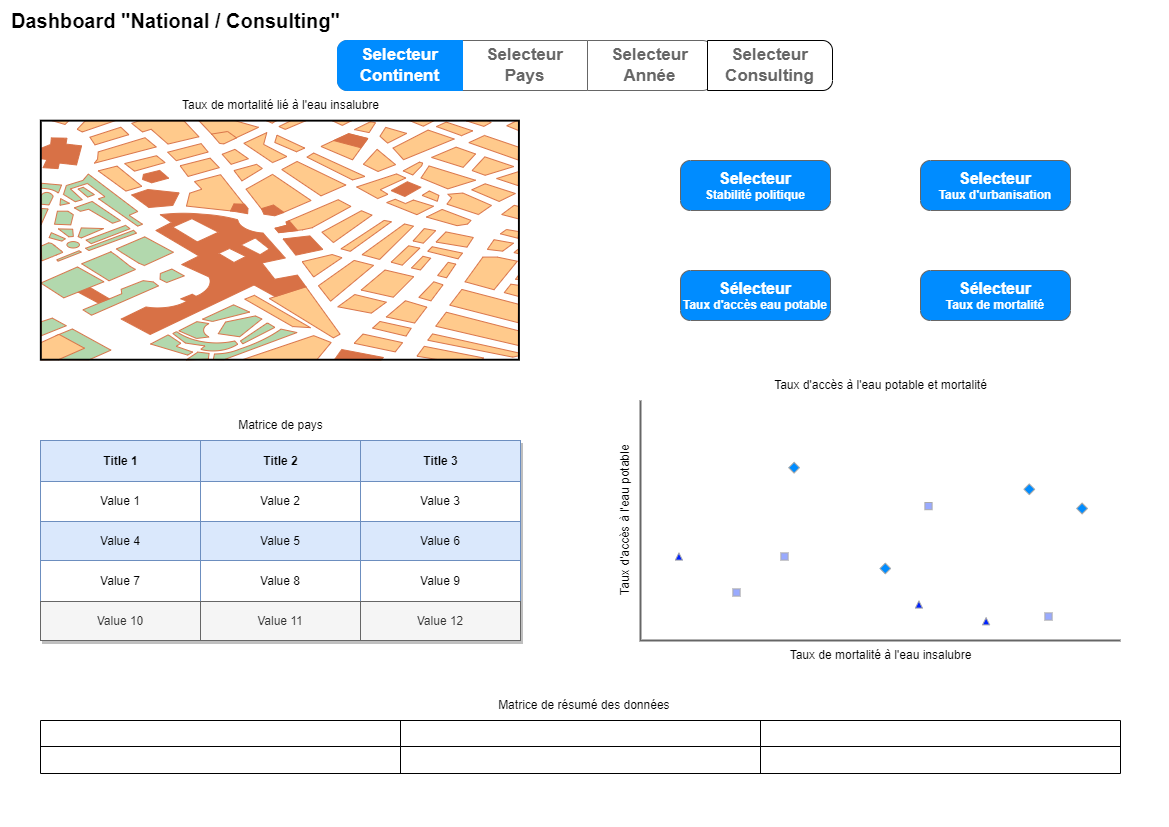

The diagram above was exported from draw.io. Its source (the exported page's mxGraphModel, read from the mxfile embedded in the PNG):
<mxGraphModel dx="2074" dy="1099" grid="1" gridSize="10" guides="1" tooltips="1" connect="1" arrows="1" fold="1" page="1" pageScale="1" pageWidth="1169" pageHeight="827" math="0" shadow="0">
  <root>
    <mxCell id="0" />
    <mxCell id="1" parent="0" />
    <mxCell id="NkTF6-LSNSh5WufbABOF-1" value="" style="strokeWidth=1;shadow=0;dashed=0;align=center;html=1;shape=mxgraph.mockup.rrect;rSize=10;fillColor=#ffffff;strokeColor=#666666;" parent="1" vertex="1">
      <mxGeometry x="337" y="40" width="370" height="50" as="geometry" />
    </mxCell>
    <mxCell id="NkTF6-LSNSh5WufbABOF-2" value="Selecteur&lt;br&gt;Pays" style="strokeColor=inherit;fillColor=inherit;gradientColor=inherit;strokeWidth=1;shadow=0;dashed=0;align=center;html=1;shape=mxgraph.mockup.rrect;rSize=0;fontSize=17;fontColor=#666666;fontStyle=1;resizeHeight=1;whiteSpace=wrap;" parent="NkTF6-LSNSh5WufbABOF-1" vertex="1">
      <mxGeometry width="125" height="50" relative="1" as="geometry">
        <mxPoint x="125" as="offset" />
      </mxGeometry>
    </mxCell>
    <mxCell id="NkTF6-LSNSh5WufbABOF-3" value="Selecteur&lt;br&gt;Année" style="strokeColor=inherit;fillColor=inherit;gradientColor=inherit;strokeWidth=1;shadow=0;dashed=0;align=center;html=1;shape=mxgraph.mockup.rightButton;rSize=10;fontSize=17;fontColor=#666666;fontStyle=1;resizeHeight=1;whiteSpace=wrap;" parent="NkTF6-LSNSh5WufbABOF-1" vertex="1">
      <mxGeometry x="1" width="125" height="50" relative="1" as="geometry">
        <mxPoint x="-120" as="offset" />
      </mxGeometry>
    </mxCell>
    <mxCell id="NkTF6-LSNSh5WufbABOF-4" value="Selecteur&lt;br&gt;Continent" style="strokeWidth=1;shadow=0;dashed=0;align=center;html=1;shape=mxgraph.mockup.leftButton;rSize=10;fontSize=17;fontColor=#ffffff;fontStyle=1;fillColor=#008cff;strokeColor=#008cff;resizeHeight=1;whiteSpace=wrap;" parent="NkTF6-LSNSh5WufbABOF-1" vertex="1">
      <mxGeometry width="125" height="50" relative="1" as="geometry" />
    </mxCell>
    <mxCell id="NkTF6-LSNSh5WufbABOF-5" value="" style="verticalLabelPosition=bottom;shadow=0;dashed=0;align=center;html=1;verticalAlign=top;strokeWidth=1;shape=mxgraph.mockup.misc.map;" parent="1" vertex="1">
      <mxGeometry x="40" y="120" width="480" height="240" as="geometry" />
    </mxCell>
    <mxCell id="NkTF6-LSNSh5WufbABOF-6" value="" style="shape=table;startSize=0;container=1;collapsible=0;childLayout=tableLayout;fontSize=16;" parent="1" vertex="1">
      <mxGeometry x="40" y="720" width="1080" height="53" as="geometry" />
    </mxCell>
    <mxCell id="NkTF6-LSNSh5WufbABOF-7" value="" style="shape=tableRow;horizontal=0;startSize=0;swimlaneHead=0;swimlaneBody=0;strokeColor=inherit;top=0;left=0;bottom=0;right=0;collapsible=0;dropTarget=0;fillColor=none;points=[[0,0.5],[1,0.5]];portConstraint=eastwest;fontSize=16;" parent="NkTF6-LSNSh5WufbABOF-6" vertex="1">
      <mxGeometry width="1080" height="26" as="geometry" />
    </mxCell>
    <mxCell id="NkTF6-LSNSh5WufbABOF-8" value="" style="shape=partialRectangle;html=1;whiteSpace=wrap;connectable=0;strokeColor=inherit;overflow=hidden;fillColor=none;top=0;left=0;bottom=0;right=0;pointerEvents=1;fontSize=16;" parent="NkTF6-LSNSh5WufbABOF-7" vertex="1">
      <mxGeometry width="360" height="26" as="geometry">
        <mxRectangle width="360" height="26" as="alternateBounds" />
      </mxGeometry>
    </mxCell>
    <mxCell id="NkTF6-LSNSh5WufbABOF-9" value="" style="shape=partialRectangle;html=1;whiteSpace=wrap;connectable=0;strokeColor=inherit;overflow=hidden;fillColor=none;top=0;left=0;bottom=0;right=0;pointerEvents=1;fontSize=16;" parent="NkTF6-LSNSh5WufbABOF-7" vertex="1">
      <mxGeometry x="360" width="360" height="26" as="geometry">
        <mxRectangle width="360" height="26" as="alternateBounds" />
      </mxGeometry>
    </mxCell>
    <mxCell id="NkTF6-LSNSh5WufbABOF-10" value="" style="shape=partialRectangle;html=1;whiteSpace=wrap;connectable=0;strokeColor=inherit;overflow=hidden;fillColor=none;top=0;left=0;bottom=0;right=0;pointerEvents=1;fontSize=16;" parent="NkTF6-LSNSh5WufbABOF-7" vertex="1">
      <mxGeometry x="720" width="360" height="26" as="geometry">
        <mxRectangle width="360" height="26" as="alternateBounds" />
      </mxGeometry>
    </mxCell>
    <mxCell id="NkTF6-LSNSh5WufbABOF-11" value="" style="shape=tableRow;horizontal=0;startSize=0;swimlaneHead=0;swimlaneBody=0;strokeColor=inherit;top=0;left=0;bottom=0;right=0;collapsible=0;dropTarget=0;fillColor=none;points=[[0,0.5],[1,0.5]];portConstraint=eastwest;fontSize=16;" parent="NkTF6-LSNSh5WufbABOF-6" vertex="1">
      <mxGeometry y="26" width="1080" height="27" as="geometry" />
    </mxCell>
    <mxCell id="NkTF6-LSNSh5WufbABOF-12" value="" style="shape=partialRectangle;html=1;whiteSpace=wrap;connectable=0;strokeColor=inherit;overflow=hidden;fillColor=none;top=0;left=0;bottom=0;right=0;pointerEvents=1;fontSize=16;" parent="NkTF6-LSNSh5WufbABOF-11" vertex="1">
      <mxGeometry width="360" height="27" as="geometry">
        <mxRectangle width="360" height="27" as="alternateBounds" />
      </mxGeometry>
    </mxCell>
    <mxCell id="NkTF6-LSNSh5WufbABOF-13" value="" style="shape=partialRectangle;html=1;whiteSpace=wrap;connectable=0;strokeColor=inherit;overflow=hidden;fillColor=none;top=0;left=0;bottom=0;right=0;pointerEvents=1;fontSize=16;" parent="NkTF6-LSNSh5WufbABOF-11" vertex="1">
      <mxGeometry x="360" width="360" height="27" as="geometry">
        <mxRectangle width="360" height="27" as="alternateBounds" />
      </mxGeometry>
    </mxCell>
    <mxCell id="NkTF6-LSNSh5WufbABOF-14" value="" style="shape=partialRectangle;html=1;whiteSpace=wrap;connectable=0;strokeColor=inherit;overflow=hidden;fillColor=none;top=0;left=0;bottom=0;right=0;pointerEvents=1;fontSize=16;" parent="NkTF6-LSNSh5WufbABOF-11" vertex="1">
      <mxGeometry x="720" width="360" height="27" as="geometry">
        <mxRectangle width="360" height="27" as="alternateBounds" />
      </mxGeometry>
    </mxCell>
    <mxCell id="NkTF6-LSNSh5WufbABOF-15" value="Assets" style="childLayout=tableLayout;recursiveResize=0;strokeColor=#6c8ebf;fillColor=#dae8fc;shadow=1;" parent="1" vertex="1">
      <mxGeometry x="40" y="440" width="480" height="200" as="geometry" />
    </mxCell>
    <mxCell id="NkTF6-LSNSh5WufbABOF-16" style="shape=tableRow;horizontal=0;startSize=0;swimlaneHead=0;swimlaneBody=0;top=0;left=0;bottom=0;right=0;dropTarget=0;collapsible=0;recursiveResize=0;expand=0;fontStyle=0;strokeColor=inherit;fillColor=#ffffff;" parent="NkTF6-LSNSh5WufbABOF-15" vertex="1">
      <mxGeometry width="480" height="41" as="geometry" />
    </mxCell>
    <mxCell id="NkTF6-LSNSh5WufbABOF-17" value="Title 1" style="connectable=0;recursiveResize=0;strokeColor=#6c8ebf;fillColor=#dae8fc;align=center;fontStyle=1;html=1;" parent="NkTF6-LSNSh5WufbABOF-16" vertex="1">
      <mxGeometry width="160" height="41" as="geometry">
        <mxRectangle width="160" height="41" as="alternateBounds" />
      </mxGeometry>
    </mxCell>
    <mxCell id="NkTF6-LSNSh5WufbABOF-18" value="Title 2" style="connectable=0;recursiveResize=0;strokeColor=#6c8ebf;fillColor=#dae8fc;align=center;fontStyle=1;html=1;" parent="NkTF6-LSNSh5WufbABOF-16" vertex="1">
      <mxGeometry x="160" width="160" height="41" as="geometry">
        <mxRectangle width="160" height="41" as="alternateBounds" />
      </mxGeometry>
    </mxCell>
    <mxCell id="NkTF6-LSNSh5WufbABOF-19" value="Title 3" style="connectable=0;recursiveResize=0;strokeColor=#6c8ebf;fillColor=#dae8fc;align=center;fontStyle=1;html=1;" parent="NkTF6-LSNSh5WufbABOF-16" vertex="1">
      <mxGeometry x="320" width="160" height="41" as="geometry">
        <mxRectangle width="160" height="41" as="alternateBounds" />
      </mxGeometry>
    </mxCell>
    <mxCell id="NkTF6-LSNSh5WufbABOF-20" value="" style="shape=tableRow;horizontal=0;startSize=0;swimlaneHead=0;swimlaneBody=0;top=0;left=0;bottom=0;right=0;dropTarget=0;collapsible=0;recursiveResize=0;expand=0;fontStyle=0;strokeColor=inherit;fillColor=#ffffff;" parent="NkTF6-LSNSh5WufbABOF-15" vertex="1">
      <mxGeometry y="41" width="480" height="40" as="geometry" />
    </mxCell>
    <mxCell id="NkTF6-LSNSh5WufbABOF-21" value="Value 1" style="connectable=0;recursiveResize=0;strokeColor=inherit;fillColor=inherit;align=center;whiteSpace=wrap;html=1;" parent="NkTF6-LSNSh5WufbABOF-20" vertex="1">
      <mxGeometry width="160" height="40" as="geometry">
        <mxRectangle width="160" height="40" as="alternateBounds" />
      </mxGeometry>
    </mxCell>
    <mxCell id="NkTF6-LSNSh5WufbABOF-22" value="Value 2" style="connectable=0;recursiveResize=0;strokeColor=inherit;fillColor=inherit;align=center;whiteSpace=wrap;html=1;" parent="NkTF6-LSNSh5WufbABOF-20" vertex="1">
      <mxGeometry x="160" width="160" height="40" as="geometry">
        <mxRectangle width="160" height="40" as="alternateBounds" />
      </mxGeometry>
    </mxCell>
    <mxCell id="NkTF6-LSNSh5WufbABOF-23" value="Value 3" style="connectable=0;recursiveResize=0;strokeColor=inherit;fillColor=inherit;align=center;whiteSpace=wrap;html=1;" parent="NkTF6-LSNSh5WufbABOF-20" vertex="1">
      <mxGeometry x="320" width="160" height="40" as="geometry">
        <mxRectangle width="160" height="40" as="alternateBounds" />
      </mxGeometry>
    </mxCell>
    <mxCell id="NkTF6-LSNSh5WufbABOF-24" value="" style="shape=tableRow;horizontal=0;startSize=0;swimlaneHead=0;swimlaneBody=0;top=0;left=0;bottom=0;right=0;dropTarget=0;collapsible=0;recursiveResize=0;expand=0;fontStyle=1;strokeColor=inherit;fillColor=#EAF2D3;" parent="NkTF6-LSNSh5WufbABOF-15" vertex="1">
      <mxGeometry y="81" width="480" height="39" as="geometry" />
    </mxCell>
    <mxCell id="NkTF6-LSNSh5WufbABOF-25" value="Value 4" style="connectable=0;recursiveResize=0;strokeColor=#6c8ebf;fillColor=#dae8fc;whiteSpace=wrap;html=1;" parent="NkTF6-LSNSh5WufbABOF-24" vertex="1">
      <mxGeometry width="160" height="39" as="geometry">
        <mxRectangle width="160" height="39" as="alternateBounds" />
      </mxGeometry>
    </mxCell>
    <mxCell id="NkTF6-LSNSh5WufbABOF-26" value="Value 5" style="connectable=0;recursiveResize=0;strokeColor=#6c8ebf;fillColor=#dae8fc;whiteSpace=wrap;html=1;" parent="NkTF6-LSNSh5WufbABOF-24" vertex="1">
      <mxGeometry x="160" width="160" height="39" as="geometry">
        <mxRectangle width="160" height="39" as="alternateBounds" />
      </mxGeometry>
    </mxCell>
    <mxCell id="NkTF6-LSNSh5WufbABOF-27" value="Value 6" style="connectable=0;recursiveResize=0;strokeColor=#6c8ebf;fillColor=#dae8fc;whiteSpace=wrap;html=1;" parent="NkTF6-LSNSh5WufbABOF-24" vertex="1">
      <mxGeometry x="320" width="160" height="39" as="geometry">
        <mxRectangle width="160" height="39" as="alternateBounds" />
      </mxGeometry>
    </mxCell>
    <mxCell id="NkTF6-LSNSh5WufbABOF-28" value="" style="shape=tableRow;horizontal=0;startSize=0;swimlaneHead=0;swimlaneBody=0;top=0;left=0;bottom=0;right=0;dropTarget=0;collapsible=0;recursiveResize=0;expand=0;fontStyle=0;strokeColor=inherit;fillColor=#ffffff;" parent="NkTF6-LSNSh5WufbABOF-15" vertex="1">
      <mxGeometry y="120" width="480" height="41" as="geometry" />
    </mxCell>
    <mxCell id="NkTF6-LSNSh5WufbABOF-29" value="Value 7" style="connectable=0;recursiveResize=0;strokeColor=inherit;fillColor=inherit;fontStyle=0;align=center;whiteSpace=wrap;html=1;" parent="NkTF6-LSNSh5WufbABOF-28" vertex="1">
      <mxGeometry width="160" height="41" as="geometry">
        <mxRectangle width="160" height="41" as="alternateBounds" />
      </mxGeometry>
    </mxCell>
    <mxCell id="NkTF6-LSNSh5WufbABOF-30" value="Value 8" style="connectable=0;recursiveResize=0;strokeColor=inherit;fillColor=inherit;fontStyle=0;align=center;whiteSpace=wrap;html=1;" parent="NkTF6-LSNSh5WufbABOF-28" vertex="1">
      <mxGeometry x="160" width="160" height="41" as="geometry">
        <mxRectangle width="160" height="41" as="alternateBounds" />
      </mxGeometry>
    </mxCell>
    <mxCell id="NkTF6-LSNSh5WufbABOF-31" value="Value 9" style="connectable=0;recursiveResize=0;strokeColor=inherit;fillColor=inherit;fontStyle=0;align=center;whiteSpace=wrap;html=1;" parent="NkTF6-LSNSh5WufbABOF-28" vertex="1">
      <mxGeometry x="320" width="160" height="41" as="geometry">
        <mxRectangle width="160" height="41" as="alternateBounds" />
      </mxGeometry>
    </mxCell>
    <mxCell id="NkTF6-LSNSh5WufbABOF-32" value="" style="shape=tableRow;horizontal=0;startSize=0;swimlaneHead=0;swimlaneBody=0;top=0;left=0;bottom=0;right=0;dropTarget=0;collapsible=0;recursiveResize=0;expand=0;fontStyle=1;strokeColor=inherit;fillColor=#EAF2D3;" parent="NkTF6-LSNSh5WufbABOF-15" vertex="1">
      <mxGeometry y="161" width="480" height="39" as="geometry" />
    </mxCell>
    <mxCell id="NkTF6-LSNSh5WufbABOF-33" value="Value 10" style="connectable=0;recursiveResize=0;strokeColor=#666666;fillColor=#f5f5f5;whiteSpace=wrap;html=1;fontColor=#333333;" parent="NkTF6-LSNSh5WufbABOF-32" vertex="1">
      <mxGeometry width="160" height="39" as="geometry">
        <mxRectangle width="160" height="39" as="alternateBounds" />
      </mxGeometry>
    </mxCell>
    <mxCell id="NkTF6-LSNSh5WufbABOF-34" value="Value 11" style="connectable=0;recursiveResize=0;strokeColor=#666666;fillColor=#f5f5f5;whiteSpace=wrap;html=1;fontColor=#333333;" parent="NkTF6-LSNSh5WufbABOF-32" vertex="1">
      <mxGeometry x="160" width="160" height="39" as="geometry">
        <mxRectangle width="160" height="39" as="alternateBounds" />
      </mxGeometry>
    </mxCell>
    <mxCell id="NkTF6-LSNSh5WufbABOF-35" value="Value 12" style="connectable=0;recursiveResize=0;strokeColor=#666666;fillColor=#f5f5f5;whiteSpace=wrap;html=1;fontColor=#333333;" parent="NkTF6-LSNSh5WufbABOF-32" vertex="1">
      <mxGeometry x="320" width="160" height="39" as="geometry">
        <mxRectangle width="160" height="39" as="alternateBounds" />
      </mxGeometry>
    </mxCell>
    <mxCell id="NkTF6-LSNSh5WufbABOF-36" value="" style="verticalLabelPosition=bottom;shadow=0;dashed=0;align=center;html=1;verticalAlign=top;strokeWidth=1;shape=mxgraph.mockup.graphics.plotChart;strokeColor=none;strokeColor2=#aaaaaa;strokeColor3=#666666;fillColor2=#99aaff,#0022ff,#008cff;" parent="1" vertex="1">
      <mxGeometry x="640" y="400" width="480" height="240" as="geometry" />
    </mxCell>
    <mxCell id="NkTF6-LSNSh5WufbABOF-37" value="" style="strokeWidth=1;shadow=0;dashed=0;align=center;html=1;shape=mxgraph.mockup.buttons.multiButton;fillColor=#008cff;strokeColor=#666666;mainText=;subText=;" parent="1" vertex="1">
      <mxGeometry x="680" y="160" width="150" height="50" as="geometry" />
    </mxCell>
    <mxCell id="NkTF6-LSNSh5WufbABOF-38" value="Selecteur" style="strokeWidth=1;shadow=0;dashed=0;align=center;html=1;shape=mxgraph.mockup.anchor;fontSize=16;fontColor=#ffffff;fontStyle=1;whiteSpace=wrap;" parent="NkTF6-LSNSh5WufbABOF-37" vertex="1">
      <mxGeometry y="8" width="150" height="20" as="geometry" />
    </mxCell>
    <mxCell id="NkTF6-LSNSh5WufbABOF-39" value="Stabilité politique" style="strokeWidth=1;shadow=0;dashed=0;align=center;html=1;shape=mxgraph.mockup.anchor;fontSize=12;fontColor=#ffffff;fontStyle=1;whiteSpace=wrap;" parent="NkTF6-LSNSh5WufbABOF-37" vertex="1">
      <mxGeometry y="30" width="150" height="10" as="geometry" />
    </mxCell>
    <mxCell id="NkTF6-LSNSh5WufbABOF-40" value="" style="strokeWidth=1;shadow=0;dashed=0;align=center;html=1;shape=mxgraph.mockup.buttons.multiButton;fillColor=#008cff;strokeColor=#666666;mainText=;subText=;" parent="1" vertex="1">
      <mxGeometry x="680" y="270" width="150" height="50" as="geometry" />
    </mxCell>
    <mxCell id="NkTF6-LSNSh5WufbABOF-41" value="Sélecteur" style="strokeWidth=1;shadow=0;dashed=0;align=center;html=1;shape=mxgraph.mockup.anchor;fontSize=16;fontColor=#ffffff;fontStyle=1;whiteSpace=wrap;" parent="NkTF6-LSNSh5WufbABOF-40" vertex="1">
      <mxGeometry y="8" width="150" height="20" as="geometry" />
    </mxCell>
    <mxCell id="NkTF6-LSNSh5WufbABOF-42" value="Taux d'accès eau potable" style="strokeWidth=1;shadow=0;dashed=0;align=center;html=1;shape=mxgraph.mockup.anchor;fontSize=12;fontColor=#ffffff;fontStyle=1;whiteSpace=wrap;" parent="NkTF6-LSNSh5WufbABOF-40" vertex="1">
      <mxGeometry y="30" width="150" height="10" as="geometry" />
    </mxCell>
    <mxCell id="NkTF6-LSNSh5WufbABOF-43" value="" style="strokeWidth=1;shadow=0;dashed=0;align=center;html=1;shape=mxgraph.mockup.buttons.multiButton;fillColor=#008cff;strokeColor=#666666;mainText=;subText=;" parent="1" vertex="1">
      <mxGeometry x="920" y="270" width="150" height="50" as="geometry" />
    </mxCell>
    <mxCell id="NkTF6-LSNSh5WufbABOF-44" value="Sélecteur" style="strokeWidth=1;shadow=0;dashed=0;align=center;html=1;shape=mxgraph.mockup.anchor;fontSize=16;fontColor=#ffffff;fontStyle=1;whiteSpace=wrap;" parent="NkTF6-LSNSh5WufbABOF-43" vertex="1">
      <mxGeometry y="8" width="150" height="20" as="geometry" />
    </mxCell>
    <mxCell id="NkTF6-LSNSh5WufbABOF-45" value="Taux de mortalité" style="strokeWidth=1;shadow=0;dashed=0;align=center;html=1;shape=mxgraph.mockup.anchor;fontSize=12;fontColor=#ffffff;fontStyle=1;whiteSpace=wrap;" parent="NkTF6-LSNSh5WufbABOF-43" vertex="1">
      <mxGeometry y="30" width="150" height="10" as="geometry" />
    </mxCell>
    <mxCell id="NkTF6-LSNSh5WufbABOF-46" value="" style="strokeWidth=1;shadow=0;dashed=0;align=center;html=1;shape=mxgraph.mockup.buttons.multiButton;fillColor=#008cff;strokeColor=#666666;mainText=;subText=;" parent="1" vertex="1">
      <mxGeometry x="920" y="160" width="150" height="50" as="geometry" />
    </mxCell>
    <mxCell id="NkTF6-LSNSh5WufbABOF-47" value="Selecteur" style="strokeWidth=1;shadow=0;dashed=0;align=center;html=1;shape=mxgraph.mockup.anchor;fontSize=16;fontColor=#ffffff;fontStyle=1;whiteSpace=wrap;" parent="NkTF6-LSNSh5WufbABOF-46" vertex="1">
      <mxGeometry y="8" width="150" height="20" as="geometry" />
    </mxCell>
    <mxCell id="NkTF6-LSNSh5WufbABOF-48" value="Taux d'urbanisation" style="strokeWidth=1;shadow=0;dashed=0;align=center;html=1;shape=mxgraph.mockup.anchor;fontSize=12;fontColor=#ffffff;fontStyle=1;whiteSpace=wrap;" parent="NkTF6-LSNSh5WufbABOF-46" vertex="1">
      <mxGeometry y="30" width="150" height="10" as="geometry" />
    </mxCell>
    <mxCell id="NkTF6-LSNSh5WufbABOF-49" value="Taux de mortalité lié à l'eau insalubre" style="text;html=1;align=center;verticalAlign=middle;resizable=0;points=[];autosize=1;strokeColor=none;fillColor=none;" parent="1" vertex="1">
      <mxGeometry x="170" y="90" width="220" height="30" as="geometry" />
    </mxCell>
    <mxCell id="NkTF6-LSNSh5WufbABOF-50" value="Matrice de pays" style="text;html=1;align=center;verticalAlign=middle;resizable=0;points=[];autosize=1;strokeColor=none;fillColor=none;" parent="1" vertex="1">
      <mxGeometry x="225" y="410" width="110" height="30" as="geometry" />
    </mxCell>
    <mxCell id="NkTF6-LSNSh5WufbABOF-51" value="Taux d'accès à l'eau potable et mortalité" style="text;html=1;align=center;verticalAlign=middle;resizable=0;points=[];autosize=1;strokeColor=none;fillColor=none;" parent="1" vertex="1">
      <mxGeometry x="760" y="370" width="240" height="30" as="geometry" />
    </mxCell>
    <mxCell id="NkTF6-LSNSh5WufbABOF-52" value="Taux d'accès à l'eau potable" style="text;html=1;align=center;verticalAlign=middle;resizable=0;points=[];autosize=1;strokeColor=none;fillColor=none;rotation=-90;" parent="1" vertex="1">
      <mxGeometry x="540" y="505" width="170" height="30" as="geometry" />
    </mxCell>
    <mxCell id="NkTF6-LSNSh5WufbABOF-53" value="Taux de mortalité à l'eau insalubre" style="text;html=1;align=center;verticalAlign=middle;resizable=0;points=[];autosize=1;strokeColor=none;fillColor=none;" parent="1" vertex="1">
      <mxGeometry x="775" y="640" width="210" height="30" as="geometry" />
    </mxCell>
    <mxCell id="NkTF6-LSNSh5WufbABOF-54" value="Matrice de résumé des données&amp;nbsp;" style="text;html=1;align=center;verticalAlign=middle;resizable=0;points=[];autosize=1;strokeColor=none;fillColor=none;" parent="1" vertex="1">
      <mxGeometry x="485" y="690" width="200" height="30" as="geometry" />
    </mxCell>
    <mxCell id="NkTF6-LSNSh5WufbABOF-55" value="&lt;font style=&quot;font-size: 20px;&quot;&gt;&lt;b&gt;Dashboard &quot;National / Consulting&quot;&lt;/b&gt;&lt;/font&gt;" style="text;html=1;align=center;verticalAlign=middle;resizable=0;points=[];autosize=1;strokeColor=none;fillColor=none;" parent="1" vertex="1">
      <mxGeometry width="350" height="40" as="geometry" />
    </mxCell>
    <mxCell id="mQBl5IdOx_gRfxkPznTT-2" value="Selecteur&lt;br&gt;Consulting" style="strokeColor=inherit;fillColor=inherit;gradientColor=inherit;strokeWidth=1;shadow=0;dashed=0;align=center;html=1;shape=mxgraph.mockup.rightButton;rSize=10;fontSize=17;fontColor=#666666;fontStyle=1;resizeHeight=1;whiteSpace=wrap;" vertex="1" parent="1">
      <mxGeometry x="707" y="40" width="125" height="50" as="geometry" />
    </mxCell>
  </root>
</mxGraphModel>